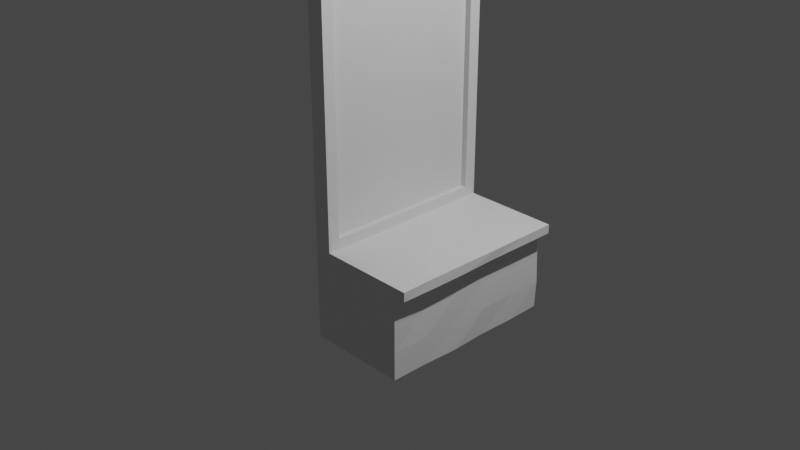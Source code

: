 # Source: Impassable_Wall_-_Glass_Window.blend  (saved by Blender 2.83.19; exported with 4.5.12 LTS)
import bpy
from mathutils import Matrix  # noqa: F401  (used for matrix-valued properties, if any)

bpy.ops.wm.read_factory_settings(use_empty=True)
scene = bpy.context.scene
scene.name = 'Scene'

# ---- collections
col_collection = bpy.data.collections.new('Collection'); scene.collection.children.link(col_collection)

# ---- materials (node trees are filled in below, after node groups)
mat_material = bpy.data.materials.new('Material')
mat_material.alpha_threshold = 0.0
mat_material.use_transparent_shadow = False
mat_material.line_color = (0.0, 0.0, 0.0, 1.0)

# ---- material node trees
mat_material.use_nodes = True; mat_material.node_tree.nodes.clear()
_N = mat_material.node_tree.nodes; _L = mat_material.node_tree.links
n0 = _N.new('ShaderNodeOutputMaterial'); n0.name = 'Material Output'; n0.location = (300, 300)
n1 = _N.new('ShaderNodeBsdfPrincipled'); n1.name = 'Principled BSDF'; n1.location = (10, 300)
n1.distribution = 'GGX'
n1.subsurface_method = 'BURLEY'
n1.inputs[2].default_value = 0.4
n1.inputs[3].default_value = 1.45
n1.inputs[27].default_value = (0.0, 0.0, 0.0, 1.0)
n1.inputs[28].default_value = 1.0
_L.new(n1.outputs[0], n0.inputs[0])
n0.is_active_output = True

# ---- world
world_world = bpy.data.worlds.new('World'); scene.world = world_world
world_world.use_nodes = True; world_world.node_tree.nodes.clear()
_N = world_world.node_tree.nodes; _L = world_world.node_tree.links
n0 = _N.new('ShaderNodeOutputWorld'); n0.name = 'World Output'; n0.location = (300, 300)
n1 = _N.new('ShaderNodeBackground'); n1.name = 'Background'; n1.location = (10, 300)
n1.inputs[0].default_value = (0.05088, 0.05088, 0.05088, 1.0)
_L.new(n1.outputs[0], n0.inputs[0])
n0.is_active_output = True
world_world.color = (0.05088, 0.05088, 0.05088)
world_world.use_sun_shadow = False
world_world.sun_shadow_jitter_overblur = 0.0

# ---- cameras
cam_camera = bpy.data.cameras.new('Camera')
cam_camera.clip_end = 100.0
cam_camera.ortho_scale = 7.314

# ---- lights
light_light = bpy.data.lights.new('Light', 'POINT')
light_light.transmission_factor = 0.0
light_light.energy = 1000.0
light_light.shadow_soft_size = 0.1
light_light.shadow_maximum_resolution = 0.006
light_light.use_absolute_resolution = True

# ---- meshes
me_cube = bpy.data.meshes.new('Cube')
me_cube.from_pydata([(0.5509, -0.5, 1.0), (0.5509, -0.5, -0.5), (-0.5509, -0.5, 1.0), (-0.5509, -0.5, -0.5), (-0.5509, 0.5, -0.5), (0.5509, 0.5, 1.0), (-0.5509, 0.5, 1.0), (0.5509, 0.5, -0.5), (0.5509, 0.436, 1.0), (0.5509, -0.436, 1.0), (-0.5509, -0.436, 1.0), (-0.5509, 0.436, 1.0), (0.5509, -0.436, -0.5), (0.5509, 0.436, -0.5), (-0.5509, -0.5, -0.4441), (-0.5509, -0.5, 0.9441), (0.5509, -0.5, 0.9441), (0.5509, -0.5, -0.4441), (0.5509, 0.5, 0.9441), (0.5509, 0.5, -0.4441), (-0.5509, 0.5, 0.9441), (-0.5509, 0.5, -0.4441), (0.5509, 0.436, 0.9441), (0.5509, 0.436, -0.4441), (0.5509, -0.436, 0.9441), (0.5509, -0.436, -0.4441), (0.1651, 0.436, 0.9441), (0.1651, 0.436, -0.4441), (0.1651, -0.436, 0.9441), (0.1651, -0.436, -0.4441)], [], [(9, 10, 2, 0), (16, 0, 2, 15), (24, 9, 0, 16), (18, 5, 6, 20), (18, 5, 8, 22), (22, 8, 9, 24), (5, 6, 11, 8), (8, 11, 10, 9), (13, 23, 25, 12), (22, 24, 28, 26), (7, 19, 23, 13), (19, 18, 22, 23), (7, 19, 21, 4), (19, 18, 20, 21), (12, 25, 17, 1), (25, 24, 16, 17), (1, 17, 14, 3), (17, 16, 15, 14), (24, 25, 29, 28), (23, 22, 26, 27), (25, 23, 27, 29)])
_uv = me_cube.uv_layers.new(name='UVMap')
_uv.uv.foreach_set('vector', [0.625, 0.7083, 0.875, 0.7083, 0.875, 0.75, 0.625, 0.75, 0.5417, 0.75, 0.625, 0.75, 0.625, 1.0, 0.5417, 1.0, 0.5417, 0.7083, 0.625, 0.7083, 0.625, 0.75, 0.5417, 0.75, 0.5417, 0.625, 0.625, 0.625, 0.625, 0.125, 0.4583, 0.2917, 0.5417, 0.625, 0.625, 0.625, 0.625, 0.6667, 0.5417, 0.6667, 0.5417, 0.6667, 0.625, 0.6667, 0.625, 0.7083, 0.5417, 0.7083, 0.625, 0.625, 0.875, 0.625, 0.875, 0.6667, 0.625, 0.6667, 0.625, 0.6667, 0.875, 0.6667, 0.875, 0.7083, 0.625, 0.7083, 0.375, 0.6667, 0.4583, 0.6667, 0.4583, 0.7083, 0.375, 0.7083, 0.5417, 0.6667, 0.5417, 0.7083, 0.5417, 0.7083, 0.5417, 0.6667, 0.375, 0.625, 0.4583, 0.625, 0.4583, 0.6667, 0.375, 0.6667, 0.4583, 0.625, 0.5417, 0.625, 0.5417, 0.6667, 0.4583, 0.6667, 0.375, 0.625, 0.4583, 0.625, 0.2917, 0.4583, 0.125, 0.625, 0.4583, 0.625, 0.5417, 0.625, 0.4583, 0.2917, 0.2917, 0.4583, 0.375, 0.7083, 0.4583, 0.7083, 0.4583, 0.75, 0.375, 0.75, 0.4583, 0.7083, 0.5417, 0.7083, 0.5417, 0.75, 0.4583, 0.75, 0.375, 0.75, 0.4583, 0.75, 0.4583, 1.0, 0.375, 1.0, 0.4583, 0.75, 0.5417, 0.75, 0.5417, 1.0, 0.4583, 1.0, 0.5417, 0.7083, 0.4583, 0.7083, 0.4583, 0.7083, 0.5417, 0.7083, 0.4583, 0.6667, 0.5417, 0.6667, 0.5417, 0.6667, 0.4583, 0.6667, 0.4583, 0.7083, 0.4583, 0.6667, 0.4583, 0.6667, 0.4583, 0.7083])
me_cube.materials.append(mat_material)
me_cube.use_remesh_preserve_volume = False
me_cube.use_remesh_preserve_attributes = False
me_cube.use_mirror_vertex_groups = False
me_cube.update()
me_cube_002 = bpy.data.meshes.new('Cube.002')
me_cube_002.from_pydata([(0.1651, 0.436, 0.9441), (0.1651, 0.436, -0.4441), (0.1651, -0.436, 0.9441), (0.1651, -0.436, -0.4441)], [], [(1, 0, 2, 3)])
_uv = me_cube_002.uv_layers.new(name='UVMap')
_uv.uv.foreach_set('vector', [0.4583, 0.6667, 0.5417, 0.6667, 0.5417, 0.7083, 0.4583, 0.7083])
me_cube_002.materials.append(mat_material)
me_cube_002.use_remesh_preserve_volume = False
me_cube_002.use_remesh_preserve_attributes = False
me_cube_002.use_mirror_vertex_groups = False
me_cube_002.update()
me_cube_004 = bpy.data.meshes.new('Cube.004')
me_cube_004.from_pydata([(-1.0, -1.0, 0.0), (-1.0, -1.0, 1.0), (-1.0, 1.0, 0.0), (-1.0, 1.0, 1.0), (0.09188, -1.0, 0.0), (0.09188, -1.0, 1.0), (0.09188, 1.0, 0.0), (0.09188, 1.0, 1.0), (-1.0, -1.0, 0.9029), (-1.0, 1.0, 0.9029), (0.09188, 1.0, 0.9029), (0.09188, -1.0, 0.9029), (0.2187, 1.0, 1.0), (0.2187, -1.0, 1.0), (0.2187, 1.0, 0.9029), (0.2187, -1.0, 0.9029), (-1.0, 0.6, 0.0), (-1.0, 0.2, 0.0), (-1.0, -0.2, 0.0), (-1.0, -0.6, 0.0), (-1.0, -0.6, 1.0), (-1.0, -0.2, 1.0), (-1.0, 0.2, 1.0), (-1.0, 0.6, 1.0), (0.09188, -0.6, 0.0), (0.1003, -0.1967, -0.00864), (0.09188, 0.2, 0.0), (0.1006, 0.606, 1.793e-09), (0.09188, 0.6, 1.0), (0.09188, 0.2, 1.0), (0.09188, -0.2, 1.0), (0.09188, -0.6, 1.0), (0.09188, 0.6, 0.9029), (0.09188, 0.2, 0.9029), (0.09188, -0.2, 0.9029), (0.09188, -0.6, 0.9029), (-1.0, -0.6, 0.9029), (-1.0, -0.2, 0.9029), (-1.0, 0.2, 0.9029), (-1.0, 0.6, 0.9029), (0.2187, 0.6, 1.0), (0.221, 0.2037, 1.0), (0.2208, -0.192, 1.005), (0.2152, -0.6042, 1.002), (0.2187, 0.6, 0.9029), (0.2152, 0.1944, 0.9029), (0.2238, -0.1936, 0.9011), (0.2207, -0.6012, 0.8979), (-0.2721, 1.0, 0.0), (-0.636, 1.0, 0.0), (-0.636, 1.0, 1.0), (-0.2721, 1.0, 1.0), (-0.636, -1.0, 0.0), (-0.2721, -1.0, 0.0), (-0.2721, -1.0, 1.0), (-0.636, -1.0, 1.0), (-0.2721, -1.0, 0.9029), (-0.636, -1.0, 0.9029), (-0.636, 1.0, 0.9029), (-0.2721, 1.0, 0.9029), (-0.6376, 0.6005, 1.005), (-0.2721, 0.6, 1.0), (-0.636, 0.2, 1.0), (-0.2694, 0.1991, 0.9907), (-0.636, -0.2, 1.0), (-0.2732, -0.1948, 1.009), (-0.636, -0.6, 1.0), (-0.2709, -0.6004, 0.9958), (-0.2721, 0.6, 0.0), (-0.636, 0.6, 0.0), (-0.2721, 0.2, 0.0), (-0.636, 0.2, 0.0), (-0.2721, -0.2, 0.0), (-0.636, -0.2, 0.0), (-0.2721, -0.6, 0.0), (-0.636, -0.6, 0.0), (-1.0, 1.0, 0.602), (-1.0, 1.0, 0.301), (0.09188, 1.0, 0.602), (0.1022, 1.005, 0.301), (0.09188, -1.0, 0.602), (0.09188, -1.0, 0.301), (-1.0, -1.0, 0.301), (-1.0, -1.0, 0.602), (-1.0, -0.6, 0.602), (-1.0, -0.6, 0.301), (-1.0, -0.2, 0.602), (-1.0, -0.2, 0.301), (-1.0, 0.2, 0.602), (-1.0, 0.2, 0.301), (-1.0, 0.6, 0.602), (-1.0, 0.6, 0.301), (0.09188, 0.6, 0.602), (0.101, 0.6051, 0.3044), (0.09188, 0.2, 0.602), (0.1033, 0.2056, 0.301), (0.09188, -0.2, 0.602), (0.09188, -0.2, 0.301), (0.07703, -0.6029, 0.6043), (0.09188, -0.6, 0.301), (-0.636, 1.0, 0.602), (-0.636, 1.0, 0.301), (-0.2721, 1.0, 0.602), (-0.2721, 1.0, 0.301), (-0.2721, -1.0, 0.602), (-0.2721, -1.0, 0.301), (-0.636, -1.0, 0.602), (-0.636, -1.0, 0.301)], [], [(23, 9, 39), (51, 10, 59), (10, 44, 32), (55, 8, 57), (24, 53, 74), (20, 55, 66), (57, 83, 106), (35, 80, 98), (59, 78, 102), (39, 76, 90), (43, 15, 47), (11, 13, 5), (7, 14, 10), (5, 43, 31), (28, 12, 7), (29, 40, 28), (30, 41, 29), (31, 42, 30), (12, 44, 14), (40, 45, 44), (41, 46, 45), (42, 47, 46), (8, 84, 83), (36, 86, 84), (37, 88, 86), (38, 90, 88), (10, 92, 78), (32, 94, 92), (33, 96, 94), (34, 98, 96), (3, 60, 50), (23, 62, 60), (22, 64, 62), (21, 66, 64), (6, 68, 48), (27, 70, 68), (26, 72, 70), (25, 74, 72), (35, 15, 11), (34, 47, 35), (33, 46, 34), (32, 45, 33), (1, 36, 8), (20, 37, 36), (21, 38, 37), (22, 39, 38), (73, 19, 18), (72, 75, 73), (71, 18, 17), (70, 73, 71), (69, 17, 16), (68, 71, 69), (49, 16, 2), (48, 69, 49), (65, 31, 30), (64, 67, 65), (63, 30, 29), (62, 65, 63), (61, 29, 28), (60, 63, 61), (51, 28, 7), (50, 61, 51), (9, 100, 76), (58, 102, 100), (11, 104, 80), (56, 106, 104), (67, 5, 31), (66, 54, 67), (75, 0, 19), (74, 52, 75), (5, 56, 11), (54, 57, 56), (3, 58, 9), (50, 59, 58), (105, 52, 53), (104, 107, 105), (81, 53, 4), (80, 105, 81), (101, 48, 49), (100, 103, 101), (77, 49, 2), (76, 101, 77), (97, 24, 25), (96, 99, 97), (95, 25, 26), (94, 97, 95), (93, 26, 27), (92, 95, 93), (79, 27, 6), (78, 93, 79), (89, 16, 17), (88, 91, 89), (87, 17, 18), (86, 89, 87), (85, 18, 19), (84, 87, 85), (82, 19, 0), (83, 85, 82), (91, 2, 16), (90, 77, 91), (103, 6, 48), (102, 79, 103), (99, 4, 24), (98, 81, 99), (107, 0, 52), (106, 82, 107), (23, 3, 9), (51, 7, 10), (10, 14, 44), (55, 1, 8), (24, 4, 53), (20, 1, 55), (57, 8, 83), (35, 11, 80), (59, 10, 78), (39, 9, 76), (43, 13, 15), (11, 15, 13), (7, 12, 14), (5, 13, 43), (28, 40, 12), (29, 41, 40), (30, 42, 41), (31, 43, 42), (12, 40, 44), (40, 41, 45), (41, 42, 46), (42, 43, 47), (8, 36, 84), (36, 37, 86), (37, 38, 88), (38, 39, 90), (10, 32, 92), (32, 33, 94), (33, 34, 96), (34, 35, 98), (3, 23, 60), (23, 22, 62), (22, 21, 64), (21, 20, 66), (6, 27, 68), (27, 26, 70), (26, 25, 72), (25, 24, 74), (35, 47, 15), (34, 46, 47), (33, 45, 46), (32, 44, 45), (1, 20, 36), (20, 21, 37), (21, 22, 38), (22, 23, 39), (73, 75, 19), (72, 74, 75), (71, 73, 18), (70, 72, 73), (69, 71, 17), (68, 70, 71), (49, 69, 16), (48, 68, 69), (65, 67, 31), (64, 66, 67), (63, 65, 30), (62, 64, 65), (61, 63, 29), (60, 62, 63), (51, 61, 28), (50, 60, 61), (9, 58, 100), (58, 59, 102), (11, 56, 104), (56, 57, 106), (67, 54, 5), (66, 55, 54), (75, 52, 0), (74, 53, 52), (5, 54, 56), (54, 55, 57), (3, 50, 58), (50, 51, 59), (105, 107, 52), (104, 106, 107), (81, 105, 53), (80, 104, 105), (101, 103, 48), (100, 102, 103), (77, 101, 49), (76, 100, 101), (97, 99, 24), (96, 98, 99), (95, 97, 25), (94, 96, 97), (93, 95, 26), (92, 94, 95), (79, 93, 27), (78, 92, 93), (89, 91, 16), (88, 90, 91), (87, 89, 17), (86, 88, 89), (85, 87, 18), (84, 86, 87), (82, 85, 19), (83, 84, 85), (91, 77, 2), (90, 76, 77), (103, 79, 6), (102, 78, 79), (99, 81, 4), (98, 80, 81), (107, 82, 0), (106, 83, 82)])
_uv = me_cube_004.uv_layers.new(name='UVMap')
_uv.uv.foreach_set('vector', [0.625, 0.2, 0.5, 0.25, 0.5, 0.2, 0.625, 0.4167, 0.5, 0.5, 0.5, 0.4167, 0.5, 0.5, 0.5, 0.55, 0.5, 0.55, 0.625, 0.9167, 0.5, 1.0, 0.5, 0.9167, 0.375, 0.7, 0.2917, 0.75, 0.2917, 0.7, 0.875, 0.7, 0.7917, 0.75, 0.7917, 0.7, 0.5, 0.9167, 0.4583, 1.0, 0.4583, 0.9167, 0.5, 0.7, 0.4583, 0.75, 0.4583, 0.7, 0.5, 0.4167, 0.4583, 0.5, 0.4583, 0.4167, 0.5, 0.2, 0.4583, 0.25, 0.4583, 0.2, 0.625, 0.7, 0.5, 0.75, 0.5, 0.7, 0.5, 0.75, 0.625, 0.75, 0.625, 0.75, 0.625, 0.5, 0.5, 0.5, 0.5, 0.5, 0.625, 0.75, 0.625, 0.7, 0.625, 0.7, 0.625, 0.55, 0.625, 0.5, 0.625, 0.5, 0.625, 0.6, 0.625, 0.55, 0.625, 0.55, 0.625, 0.65, 0.625, 0.6, 0.625, 0.6, 0.625, 0.7, 0.625, 0.65, 0.625, 0.65, 0.625, 0.5, 0.5, 0.55, 0.5, 0.5, 0.625, 0.55, 0.5, 0.6, 0.5, 0.55, 0.625, 0.6, 0.5, 0.65, 0.5, 0.6, 0.625, 0.65, 0.5, 0.7, 0.5, 0.65, 0.5, 0.0, 0.4583, 0.05, 0.4583, 0.0, 0.5, 0.05, 0.4583, 0.1, 0.4583, 0.05, 0.5, 0.1, 0.4583, 0.15, 0.4583, 0.1, 0.5, 0.15, 0.4583, 0.2, 0.4583, 0.15, 0.5, 0.5, 0.4583, 0.55, 0.4583, 0.5, 0.5, 0.55, 0.4583, 0.6, 0.4583, 0.55, 0.5, 0.6, 0.4583, 0.65, 0.4583, 0.6, 0.5, 0.65, 0.4583, 0.7, 0.4583, 0.65, 0.875, 0.5, 0.7917, 0.55, 0.7917, 0.5, 0.875, 0.55, 0.7917, 0.6, 0.7917, 0.55, 0.875, 0.6, 0.7917, 0.65, 0.7917, 0.6, 0.875, 0.65, 0.7917, 0.7, 0.7917, 0.65, 0.375, 0.5, 0.2917, 0.55, 0.2917, 0.5, 0.375, 0.55, 0.2917, 0.6, 0.2917, 0.55, 0.375, 0.6, 0.2917, 0.65, 0.2917, 0.6, 0.375, 0.65, 0.2917, 0.7, 0.2917, 0.65, 0.5, 0.7, 0.5, 0.75, 0.5, 0.75, 0.5, 0.65, 0.5, 0.7, 0.5, 0.7, 0.5, 0.6, 0.5, 0.65, 0.5, 0.65, 0.5, 0.55, 0.5, 0.6, 0.5, 0.6, 0.625, 0.0, 0.5, 0.05, 0.5, 0.0, 0.625, 0.05, 0.5, 0.1, 0.5, 0.05, 0.625, 0.1, 0.5, 0.15, 0.5, 0.1, 0.625, 0.15, 0.5, 0.2, 0.5, 0.15, 0.2083, 0.65, 0.125, 0.7, 0.125, 0.65, 0.2917, 0.65, 0.2083, 0.7, 0.2083, 0.65, 0.2083, 0.6, 0.125, 0.65, 0.125, 0.6, 0.2917, 0.6, 0.2083, 0.65, 0.2083, 0.6, 0.2083, 0.55, 0.125, 0.6, 0.125, 0.55, 0.2917, 0.55, 0.2083, 0.6, 0.2083, 0.55, 0.2083, 0.5, 0.125, 0.55, 0.125, 0.5, 0.2917, 0.5, 0.2083, 0.55, 0.2083, 0.5, 0.7083, 0.65, 0.625, 0.7, 0.625, 0.65, 0.7917, 0.65, 0.7083, 0.7, 0.7083, 0.65, 0.7083, 0.6, 0.625, 0.65, 0.625, 0.6, 0.7917, 0.6, 0.7083, 0.65, 0.7083, 0.6, 0.7083, 0.55, 0.625, 0.6, 0.625, 0.55, 0.7917, 0.55, 0.7083, 0.6, 0.7083, 0.55, 0.7083, 0.5, 0.625, 0.55, 0.625, 0.5, 0.7917, 0.5, 0.7083, 0.55, 0.7083, 0.5, 0.5, 0.25, 0.4583, 0.3333, 0.4583, 0.25, 0.5, 0.3333, 0.4583, 0.4167, 0.4583, 0.3333, 0.5, 0.75, 0.4583, 0.8333, 0.4583, 0.75, 0.5, 0.8333, 0.4583, 0.9167, 0.4583, 0.8333, 0.7083, 0.7, 0.625, 0.75, 0.625, 0.7, 0.7917, 0.7, 0.7083, 0.75, 0.7083, 0.7, 0.2083, 0.7, 0.125, 0.75, 0.125, 0.7, 0.2917, 0.7, 0.2083, 0.75, 0.2083, 0.7, 0.625, 0.75, 0.5, 0.8333, 0.5, 0.75, 0.625, 0.8333, 0.5, 0.9167, 0.5, 0.8333, 0.625, 0.25, 0.5, 0.3333, 0.5, 0.25, 0.625, 0.3333, 0.5, 0.4167, 0.5, 0.3333, 0.4167, 0.8333, 0.375, 0.9167, 0.375, 0.8333, 0.4583, 0.8333, 0.4167, 0.9167, 0.4167, 0.8333, 0.4167, 0.75, 0.375, 0.8333, 0.375, 0.75, 0.4583, 0.75, 0.4167, 0.8333, 0.4167, 0.75, 0.4167, 0.3333, 0.375, 0.4167, 0.375, 0.3333, 0.4583, 0.3333, 0.4167, 0.4167, 0.4167, 0.3333, 0.4167, 0.25, 0.375, 0.3333, 0.375, 0.25, 0.4583, 0.25, 0.4167, 0.3333, 0.4167, 0.25, 0.4167, 0.65, 0.375, 0.7, 0.375, 0.65, 0.4583, 0.65, 0.4167, 0.7, 0.4167, 0.65, 0.4167, 0.6, 0.375, 0.65, 0.375, 0.6, 0.4583, 0.6, 0.4167, 0.65, 0.4167, 0.6, 0.4167, 0.55, 0.375, 0.6, 0.375, 0.55, 0.4583, 0.55, 0.4167, 0.6, 0.4167, 0.55, 0.4167, 0.5, 0.375, 0.55, 0.375, 0.5, 0.4583, 0.5, 0.4167, 0.55, 0.4167, 0.5, 0.4167, 0.15, 0.375, 0.2, 0.375, 0.15, 0.4583, 0.15, 0.4167, 0.2, 0.4167, 0.15, 0.4167, 0.1, 0.375, 0.15, 0.375, 0.1, 0.4583, 0.1, 0.4167, 0.15, 0.4167, 0.1, 0.4167, 0.05, 0.375, 0.1, 0.375, 0.05, 0.4583, 0.05, 0.4167, 0.1, 0.4167, 0.05, 0.4167, 0.0, 0.375, 0.05, 0.375, 0.0, 0.4583, 0.0, 0.4167, 0.05, 0.4167, 0.0, 0.4167, 0.2, 0.375, 0.25, 0.375, 0.2, 0.4583, 0.2, 0.4167, 0.25, 0.4167, 0.2, 0.4167, 0.4167, 0.375, 0.5, 0.375, 0.4167, 0.4583, 0.4167, 0.4167, 0.5, 0.4167, 0.4167, 0.4167, 0.7, 0.375, 0.75, 0.375, 0.7, 0.4583, 0.7, 0.4167, 0.75, 0.4167, 0.7, 0.4167, 0.9167, 0.375, 1.0, 0.375, 0.9167, 0.4583, 0.9167, 0.4167, 1.0, 0.4167, 0.9167, 0.625, 0.2, 0.625, 0.25, 0.5, 0.25, 0.625, 0.4167, 0.625, 0.5, 0.5, 0.5, 0.5, 0.5, 0.5, 0.5, 0.5, 0.55, 0.625, 0.9167, 0.625, 1.0, 0.5, 1.0, 0.375, 0.7, 0.375, 0.75, 0.2917, 0.75, 0.875, 0.7, 0.875, 0.75, 0.7917, 0.75, 0.5, 0.9167, 0.5, 1.0, 0.4583, 1.0, 0.5, 0.7, 0.5, 0.75, 0.4583, 0.75, 0.5, 0.4167, 0.5, 0.5, 0.4583, 0.5, 0.5, 0.2, 0.5, 0.25, 0.4583, 0.25, 0.625, 0.7, 0.625, 0.75, 0.5, 0.75, 0.5, 0.75, 0.5, 0.75, 0.625, 0.75, 0.625, 0.5, 0.625, 0.5, 0.5, 0.5, 0.625, 0.75, 0.625, 0.75, 0.625, 0.7, 0.625, 0.55, 0.625, 0.55, 0.625, 0.5, 0.625, 0.6, 0.625, 0.6, 0.625, 0.55, 0.625, 0.65, 0.625, 0.65, 0.625, 0.6, 0.625, 0.7, 0.625, 0.7, 0.625, 0.65, 0.625, 0.5, 0.625, 0.55, 0.5, 0.55, 0.625, 0.55, 0.625, 0.6, 0.5, 0.6, 0.625, 0.6, 0.625, 0.65, 0.5, 0.65, 0.625, 0.65, 0.625, 0.7, 0.5, 0.7, 0.5, 0.0, 0.5, 0.05, 0.4583, 0.05, 0.5, 0.05, 0.5, 0.1, 0.4583, 0.1, 0.5, 0.1, 0.5, 0.15, 0.4583, 0.15, 0.5, 0.15, 0.5, 0.2, 0.4583, 0.2, 0.5, 0.5, 0.5, 0.55, 0.4583, 0.55, 0.5, 0.55, 0.5, 0.6, 0.4583, 0.6, 0.5, 0.6, 0.5, 0.65, 0.4583, 0.65, 0.5, 0.65, 0.5, 0.7, 0.4583, 0.7, 0.875, 0.5, 0.875, 0.55, 0.7917, 0.55, 0.875, 0.55, 0.875, 0.6, 0.7917, 0.6, 0.875, 0.6, 0.875, 0.65, 0.7917, 0.65, 0.875, 0.65, 0.875, 0.7, 0.7917, 0.7, 0.375, 0.5, 0.375, 0.55, 0.2917, 0.55, 0.375, 0.55, 0.375, 0.6, 0.2917, 0.6, 0.375, 0.6, 0.375, 0.65, 0.2917, 0.65, 0.375, 0.65, 0.375, 0.7, 0.2917, 0.7, 0.5, 0.7, 0.5, 0.7, 0.5, 0.75, 0.5, 0.65, 0.5, 0.65, 0.5, 0.7, 0.5, 0.6, 0.5, 0.6, 0.5, 0.65, 0.5, 0.55, 0.5, 0.55, 0.5, 0.6, 0.625, 0.0, 0.625, 0.05, 0.5, 0.05, 0.625, 0.05, 0.625, 0.1, 0.5, 0.1, 0.625, 0.1, 0.625, 0.15, 0.5, 0.15, 0.625, 0.15, 0.625, 0.2, 0.5, 0.2, 0.2083, 0.65, 0.2083, 0.7, 0.125, 0.7, 0.2917, 0.65, 0.2917, 0.7, 0.2083, 0.7, 0.2083, 0.6, 0.2083, 0.65, 0.125, 0.65, 0.2917, 0.6, 0.2917, 0.65, 0.2083, 0.65, 0.2083, 0.55, 0.2083, 0.6, 0.125, 0.6, 0.2917, 0.55, 0.2917, 0.6, 0.2083, 0.6, 0.2083, 0.5, 0.2083, 0.55, 0.125, 0.55, 0.2917, 0.5, 0.2917, 0.55, 0.2083, 0.55, 0.7083, 0.65, 0.7083, 0.7, 0.625, 0.7, 0.7917, 0.65, 0.7917, 0.7, 0.7083, 0.7, 0.7083, 0.6, 0.7083, 0.65, 0.625, 0.65, 0.7917, 0.6, 0.7917, 0.65, 0.7083, 0.65, 0.7083, 0.55, 0.7083, 0.6, 0.625, 0.6, 0.7917, 0.55, 0.7917, 0.6, 0.7083, 0.6, 0.7083, 0.5, 0.7083, 0.55, 0.625, 0.55, 0.7917, 0.5, 0.7917, 0.55, 0.7083, 0.55, 0.5, 0.25, 0.5, 0.3333, 0.4583, 0.3333, 0.5, 0.3333, 0.5, 0.4167, 0.4583, 0.4167, 0.5, 0.75, 0.5, 0.8333, 0.4583, 0.8333, 0.5, 0.8333, 0.5, 0.9167, 0.4583, 0.9167, 0.7083, 0.7, 0.7083, 0.75, 0.625, 0.75, 0.7917, 0.7, 0.7917, 0.75, 0.7083, 0.75, 0.2083, 0.7, 0.2083, 0.75, 0.125, 0.75, 0.2917, 0.7, 0.2917, 0.75, 0.2083, 0.75, 0.625, 0.75, 0.625, 0.8333, 0.5, 0.8333, 0.625, 0.8333, 0.625, 0.9167, 0.5, 0.9167, 0.625, 0.25, 0.625, 0.3333, 0.5, 0.3333, 0.625, 0.3333, 0.625, 0.4167, 0.5, 0.4167, 0.4167, 0.8333, 0.4167, 0.9167, 0.375, 0.9167, 0.4583, 0.8333, 0.4583, 0.9167, 0.4167, 0.9167, 0.4167, 0.75, 0.4167, 0.8333, 0.375, 0.8333, 0.4583, 0.75, 0.4583, 0.8333, 0.4167, 0.8333, 0.4167, 0.3333, 0.4167, 0.4167, 0.375, 0.4167, 0.4583, 0.3333, 0.4583, 0.4167, 0.4167, 0.4167, 0.4167, 0.25, 0.4167, 0.3333, 0.375, 0.3333, 0.4583, 0.25, 0.4583, 0.3333, 0.4167, 0.3333, 0.4167, 0.65, 0.4167, 0.7, 0.375, 0.7, 0.4583, 0.65, 0.4583, 0.7, 0.4167, 0.7, 0.4167, 0.6, 0.4167, 0.65, 0.375, 0.65, 0.4583, 0.6, 0.4583, 0.65, 0.4167, 0.65, 0.4167, 0.55, 0.4167, 0.6, 0.375, 0.6, 0.4583, 0.55, 0.4583, 0.6, 0.4167, 0.6, 0.4167, 0.5, 0.4167, 0.55, 0.375, 0.55, 0.4583, 0.5, 0.4583, 0.55, 0.4167, 0.55, 0.4167, 0.15, 0.4167, 0.2, 0.375, 0.2, 0.4583, 0.15, 0.4583, 0.2, 0.4167, 0.2, 0.4167, 0.1, 0.4167, 0.15, 0.375, 0.15, 0.4583, 0.1, 0.4583, 0.15, 0.4167, 0.15, 0.4167, 0.05, 0.4167, 0.1, 0.375, 0.1, 0.4583, 0.05, 0.4583, 0.1, 0.4167, 0.1, 0.4167, 0.0, 0.4167, 0.05, 0.375, 0.05, 0.4583, 0.0, 0.4583, 0.05, 0.4167, 0.05, 0.4167, 0.2, 0.4167, 0.25, 0.375, 0.25, 0.4583, 0.2, 0.4583, 0.25, 0.4167, 0.25, 0.4167, 0.4167, 0.4167, 0.5, 0.375, 0.5, 0.4583, 0.4167, 0.4583, 0.5, 0.4167, 0.5, 0.4167, 0.7, 0.4167, 0.75, 0.375, 0.75, 0.4583, 0.7, 0.4583, 0.75, 0.4167, 0.75, 0.4167, 0.9167, 0.4167, 1.0, 0.375, 1.0, 0.4583, 0.9167, 0.4583, 1.0, 0.4167, 1.0])
me_cube_004.use_remesh_fix_poles = True
me_cube_004.use_remesh_preserve_attributes = False
me_cube_004.use_mirror_vertex_groups = False
me_cube_004.update()

# ---- objects
ob_cube = bpy.data.objects.new('Cube', me_cube)
ob_light = bpy.data.objects.new('Light', light_light)
ob_camera = bpy.data.objects.new('Camera', cam_camera)
ob_cube_002 = bpy.data.objects.new('Cube.002', me_cube_002)
ob_cube_001 = bpy.data.objects.new('Cube.001', me_cube_004)

# ---- transforms, parenting, visibility, modifiers, constraints
ob_cube.location = (0.0, 0.0, 1.0)
ob_cube.scale = (0.1668, 2.0, 2.0)
ob_cube.lock_rotations_4d = False
ob_cube.empty_display_type = 'ARROWS'
ob_cube.lineart.crease_threshold = 0.0
ob_light.location = (4.076, 1.005, 5.904)
ob_light.rotation_euler = (0.6503, 0.05522, 1.866)
ob_light.lock_rotations_4d = False
ob_light.empty_display_type = 'ARROWS'
ob_light.color = (0.0, 0.0, 0.0, 0.0)
ob_light.lineart.crease_threshold = 0.0
ob_camera.location = (7.359, -6.926, 4.958)
ob_camera.rotation_euler = (1.109, 0.0, 0.8149)
ob_camera.lock_rotations_4d = False
ob_camera.empty_display_type = 'ARROWS'
ob_camera.color = (0.0, 0.0, 0.0, 0.0)
ob_camera.display_type = 'WIRE'
ob_camera.lineart.crease_threshold = 0.0
ob_cube_002.location = (0.0, 0.0, 1.0)
ob_cube_002.scale = (0.1668, 2.0, 2.0)
ob_cube_002.lock_rotations_4d = False
ob_cube_002.empty_display_type = 'ARROWS'
ob_cube_002.lineart.crease_threshold = 0.0
ob_cube_001.location = (0.9081, 0.0, -1.0)
ob_cube_001.lineart.crease_threshold = 0.0

# ---- collection membership
col_collection.objects.link(ob_cube)
col_collection.objects.link(ob_light)
col_collection.objects.link(ob_camera)
col_collection.objects.link(ob_cube_002)
col_collection.objects.link(ob_cube_001)

# ---- scene / render settings (as saved in the file)
scene.camera = ob_camera
scene.frame_start = 1; scene.frame_end = 250; scene.frame_set(1)
scene.render.engine = 'BLENDER_EEVEE_NEXT'
scene.cycles.use_denoising = False
scene.cycles.samples = 128
scene.cycles.sampling_pattern = 'TABULATED_SOBOL'
scene.cycles.use_adaptive_sampling = False
scene.cycles.use_light_tree = False
scene.view_settings.view_transform = 'Filmic'
bpy.context.view_layer.update()
